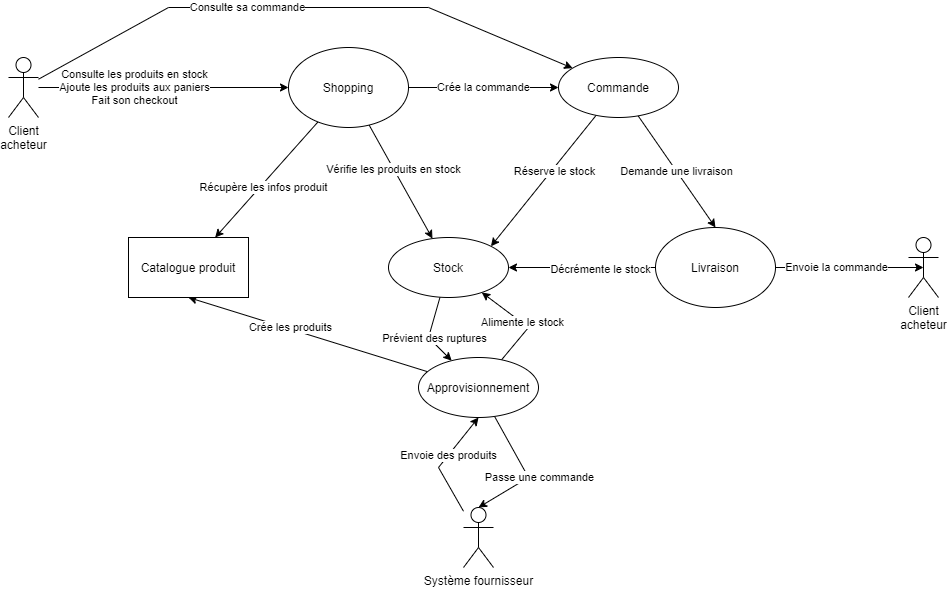

The diagram above was exported from draw.io. Its source (the exported page's mxGraphModel, read from the mxfile embedded in the PNG):
<mxGraphModel dx="1422" dy="822" grid="1" gridSize="10" guides="1" tooltips="1" connect="1" arrows="1" fold="1" page="1" pageScale="1" pageWidth="827" pageHeight="1169" math="0" shadow="0">
  <root>
    <mxCell id="0" />
    <mxCell id="1" parent="0" />
    <mxCell id="aT_SYX0qX4V0OH7xdobf-3" style="edgeStyle=orthogonalEdgeStyle;rounded=0;orthogonalLoop=1;jettySize=auto;html=1;entryX=0;entryY=0.5;entryDx=0;entryDy=0;" edge="1" parent="1" source="aT_SYX0qX4V0OH7xdobf-1" target="aT_SYX0qX4V0OH7xdobf-2">
      <mxGeometry relative="1" as="geometry" />
    </mxCell>
    <mxCell id="aT_SYX0qX4V0OH7xdobf-4" value="Consulte les produits en stock&lt;br&gt;Ajoute les produits aux paniers&lt;br&gt;Fait son checkout" style="edgeLabel;html=1;align=center;verticalAlign=middle;resizable=0;points=[];" vertex="1" connectable="0" parent="aT_SYX0qX4V0OH7xdobf-3">
      <mxGeometry x="-0.2369" y="1" relative="1" as="geometry">
        <mxPoint as="offset" />
      </mxGeometry>
    </mxCell>
    <mxCell id="aT_SYX0qX4V0OH7xdobf-22" style="edgeStyle=none;rounded=0;orthogonalLoop=1;jettySize=auto;html=1;" edge="1" parent="1" source="aT_SYX0qX4V0OH7xdobf-1" target="aT_SYX0qX4V0OH7xdobf-5">
      <mxGeometry relative="1" as="geometry">
        <Array as="points">
          <mxPoint x="220" y="140" />
          <mxPoint x="480" y="140" />
        </Array>
      </mxGeometry>
    </mxCell>
    <mxCell id="aT_SYX0qX4V0OH7xdobf-23" value="Consulte sa commande" style="edgeLabel;html=1;align=center;verticalAlign=middle;resizable=0;points=[];" vertex="1" connectable="0" parent="aT_SYX0qX4V0OH7xdobf-22">
      <mxGeometry x="-0.196" y="1" relative="1" as="geometry">
        <mxPoint as="offset" />
      </mxGeometry>
    </mxCell>
    <mxCell id="aT_SYX0qX4V0OH7xdobf-1" value="Client&lt;br&gt;acheteur" style="shape=umlActor;verticalLabelPosition=bottom;verticalAlign=top;html=1;outlineConnect=0;" vertex="1" parent="1">
      <mxGeometry x="60" y="190" width="30" height="60" as="geometry" />
    </mxCell>
    <mxCell id="aT_SYX0qX4V0OH7xdobf-6" value="Crée la commande" style="edgeStyle=orthogonalEdgeStyle;rounded=0;orthogonalLoop=1;jettySize=auto;html=1;" edge="1" parent="1" source="aT_SYX0qX4V0OH7xdobf-2" target="aT_SYX0qX4V0OH7xdobf-5">
      <mxGeometry relative="1" as="geometry" />
    </mxCell>
    <mxCell id="aT_SYX0qX4V0OH7xdobf-8" value="" style="rounded=0;orthogonalLoop=1;jettySize=auto;html=1;" edge="1" parent="1" source="aT_SYX0qX4V0OH7xdobf-2" target="aT_SYX0qX4V0OH7xdobf-7">
      <mxGeometry relative="1" as="geometry" />
    </mxCell>
    <mxCell id="aT_SYX0qX4V0OH7xdobf-9" value="Vérifie les produits en stock" style="edgeLabel;html=1;align=center;verticalAlign=middle;resizable=0;points=[];" vertex="1" connectable="0" parent="aT_SYX0qX4V0OH7xdobf-8">
      <mxGeometry x="-0.2311" y="-1" relative="1" as="geometry">
        <mxPoint as="offset" />
      </mxGeometry>
    </mxCell>
    <mxCell id="aT_SYX0qX4V0OH7xdobf-13" style="edgeStyle=none;rounded=0;orthogonalLoop=1;jettySize=auto;html=1;" edge="1" parent="1" source="aT_SYX0qX4V0OH7xdobf-2" target="aT_SYX0qX4V0OH7xdobf-12">
      <mxGeometry relative="1" as="geometry" />
    </mxCell>
    <mxCell id="aT_SYX0qX4V0OH7xdobf-14" value="Récupère les infos produit" style="edgeLabel;html=1;align=center;verticalAlign=middle;resizable=0;points=[];" vertex="1" connectable="0" parent="aT_SYX0qX4V0OH7xdobf-13">
      <mxGeometry x="0.0934" y="2" relative="1" as="geometry">
        <mxPoint as="offset" />
      </mxGeometry>
    </mxCell>
    <mxCell id="aT_SYX0qX4V0OH7xdobf-2" value="Shopping" style="ellipse;whiteSpace=wrap;html=1;" vertex="1" parent="1">
      <mxGeometry x="340" y="180" width="120" height="80" as="geometry" />
    </mxCell>
    <mxCell id="aT_SYX0qX4V0OH7xdobf-18" style="edgeStyle=none;rounded=0;orthogonalLoop=1;jettySize=auto;html=1;entryX=1;entryY=0;entryDx=0;entryDy=0;" edge="1" parent="1" source="aT_SYX0qX4V0OH7xdobf-5" target="aT_SYX0qX4V0OH7xdobf-7">
      <mxGeometry relative="1" as="geometry" />
    </mxCell>
    <mxCell id="aT_SYX0qX4V0OH7xdobf-19" value="Réserve le stock" style="edgeLabel;html=1;align=center;verticalAlign=middle;resizable=0;points=[];" vertex="1" connectable="0" parent="aT_SYX0qX4V0OH7xdobf-18">
      <mxGeometry x="-0.169" y="2" relative="1" as="geometry">
        <mxPoint as="offset" />
      </mxGeometry>
    </mxCell>
    <mxCell id="aT_SYX0qX4V0OH7xdobf-29" value="Demande une livraison" style="edgeStyle=none;rounded=0;orthogonalLoop=1;jettySize=auto;html=1;entryX=0.5;entryY=0;entryDx=0;entryDy=0;" edge="1" parent="1" source="aT_SYX0qX4V0OH7xdobf-5" target="aT_SYX0qX4V0OH7xdobf-28">
      <mxGeometry relative="1" as="geometry" />
    </mxCell>
    <mxCell id="aT_SYX0qX4V0OH7xdobf-5" value="Commande" style="ellipse;whiteSpace=wrap;html=1;" vertex="1" parent="1">
      <mxGeometry x="610" y="190" width="120" height="60" as="geometry" />
    </mxCell>
    <mxCell id="aT_SYX0qX4V0OH7xdobf-20" style="edgeStyle=none;rounded=0;orthogonalLoop=1;jettySize=auto;html=1;" edge="1" parent="1" source="aT_SYX0qX4V0OH7xdobf-7" target="aT_SYX0qX4V0OH7xdobf-11">
      <mxGeometry relative="1" as="geometry">
        <Array as="points">
          <mxPoint x="480" y="470" />
        </Array>
      </mxGeometry>
    </mxCell>
    <mxCell id="aT_SYX0qX4V0OH7xdobf-21" value="Prévient des ruptures" style="edgeLabel;html=1;align=center;verticalAlign=middle;resizable=0;points=[];" vertex="1" connectable="0" parent="aT_SYX0qX4V0OH7xdobf-20">
      <mxGeometry x="-0.2122" y="2" relative="1" as="geometry">
        <mxPoint y="12" as="offset" />
      </mxGeometry>
    </mxCell>
    <mxCell id="aT_SYX0qX4V0OH7xdobf-7" value="Stock" style="ellipse;whiteSpace=wrap;html=1;" vertex="1" parent="1">
      <mxGeometry x="440" y="370" width="120" height="60" as="geometry" />
    </mxCell>
    <mxCell id="aT_SYX0qX4V0OH7xdobf-15" value="Alimente le stock" style="edgeStyle=none;rounded=0;orthogonalLoop=1;jettySize=auto;html=1;" edge="1" parent="1" source="aT_SYX0qX4V0OH7xdobf-11" target="aT_SYX0qX4V0OH7xdobf-7">
      <mxGeometry relative="1" as="geometry">
        <Array as="points">
          <mxPoint x="580" y="460" />
        </Array>
      </mxGeometry>
    </mxCell>
    <mxCell id="aT_SYX0qX4V0OH7xdobf-16" style="edgeStyle=none;rounded=0;orthogonalLoop=1;jettySize=auto;html=1;entryX=0.5;entryY=1;entryDx=0;entryDy=0;" edge="1" parent="1" source="aT_SYX0qX4V0OH7xdobf-11" target="aT_SYX0qX4V0OH7xdobf-12">
      <mxGeometry relative="1" as="geometry" />
    </mxCell>
    <mxCell id="aT_SYX0qX4V0OH7xdobf-17" value="Crée les produits" style="edgeLabel;html=1;align=center;verticalAlign=middle;resizable=0;points=[];" vertex="1" connectable="0" parent="aT_SYX0qX4V0OH7xdobf-16">
      <mxGeometry x="0.1609" y="-2" relative="1" as="geometry">
        <mxPoint as="offset" />
      </mxGeometry>
    </mxCell>
    <mxCell id="aT_SYX0qX4V0OH7xdobf-36" style="edgeStyle=none;rounded=0;orthogonalLoop=1;jettySize=auto;html=1;entryX=0.5;entryY=0;entryDx=0;entryDy=0;entryPerimeter=0;" edge="1" parent="1" source="aT_SYX0qX4V0OH7xdobf-11" target="aT_SYX0qX4V0OH7xdobf-24">
      <mxGeometry relative="1" as="geometry">
        <Array as="points">
          <mxPoint x="580" y="610" />
        </Array>
      </mxGeometry>
    </mxCell>
    <mxCell id="aT_SYX0qX4V0OH7xdobf-37" value="Passe une commande" style="edgeLabel;html=1;align=center;verticalAlign=middle;resizable=0;points=[];" vertex="1" connectable="0" parent="aT_SYX0qX4V0OH7xdobf-36">
      <mxGeometry x="-0.1264" relative="1" as="geometry">
        <mxPoint x="17" y="12" as="offset" />
      </mxGeometry>
    </mxCell>
    <mxCell id="aT_SYX0qX4V0OH7xdobf-11" value="Approvisionnement" style="ellipse;whiteSpace=wrap;html=1;" vertex="1" parent="1">
      <mxGeometry x="470" y="490" width="120" height="60" as="geometry" />
    </mxCell>
    <mxCell id="aT_SYX0qX4V0OH7xdobf-12" value="Catalogue produit" style="rounded=0;whiteSpace=wrap;html=1;gradientColor=none;" vertex="1" parent="1">
      <mxGeometry x="180" y="370" width="120" height="60" as="geometry" />
    </mxCell>
    <mxCell id="aT_SYX0qX4V0OH7xdobf-26" style="edgeStyle=none;rounded=0;orthogonalLoop=1;jettySize=auto;html=1;entryX=0.5;entryY=1;entryDx=0;entryDy=0;" edge="1" parent="1" source="aT_SYX0qX4V0OH7xdobf-24" target="aT_SYX0qX4V0OH7xdobf-11">
      <mxGeometry relative="1" as="geometry">
        <Array as="points">
          <mxPoint x="490" y="600" />
        </Array>
      </mxGeometry>
    </mxCell>
    <mxCell id="aT_SYX0qX4V0OH7xdobf-35" value="Envoie des produits" style="edgeLabel;html=1;align=center;verticalAlign=middle;resizable=0;points=[];" vertex="1" connectable="0" parent="aT_SYX0qX4V0OH7xdobf-26">
      <mxGeometry x="0.1538" relative="1" as="geometry">
        <mxPoint as="offset" />
      </mxGeometry>
    </mxCell>
    <mxCell id="aT_SYX0qX4V0OH7xdobf-24" value="Système fournisseur" style="shape=umlActor;verticalLabelPosition=bottom;verticalAlign=top;html=1;outlineConnect=0;gradientColor=none;" vertex="1" parent="1">
      <mxGeometry x="515" y="640" width="30" height="60" as="geometry" />
    </mxCell>
    <mxCell id="aT_SYX0qX4V0OH7xdobf-30" style="edgeStyle=none;rounded=0;orthogonalLoop=1;jettySize=auto;html=1;entryX=1;entryY=0.5;entryDx=0;entryDy=0;" edge="1" parent="1" source="aT_SYX0qX4V0OH7xdobf-28" target="aT_SYX0qX4V0OH7xdobf-7">
      <mxGeometry relative="1" as="geometry" />
    </mxCell>
    <mxCell id="aT_SYX0qX4V0OH7xdobf-31" value="Décrémente le stock" style="edgeLabel;html=1;align=center;verticalAlign=middle;resizable=0;points=[];" vertex="1" connectable="0" parent="aT_SYX0qX4V0OH7xdobf-30">
      <mxGeometry x="-0.2327" y="1" relative="1" as="geometry">
        <mxPoint as="offset" />
      </mxGeometry>
    </mxCell>
    <mxCell id="aT_SYX0qX4V0OH7xdobf-33" style="edgeStyle=none;rounded=0;orthogonalLoop=1;jettySize=auto;html=1;entryX=0.5;entryY=0.5;entryDx=0;entryDy=0;entryPerimeter=0;" edge="1" parent="1" source="aT_SYX0qX4V0OH7xdobf-28" target="aT_SYX0qX4V0OH7xdobf-32">
      <mxGeometry relative="1" as="geometry" />
    </mxCell>
    <mxCell id="aT_SYX0qX4V0OH7xdobf-34" value="Envoie la commande" style="edgeLabel;html=1;align=center;verticalAlign=middle;resizable=0;points=[];" vertex="1" connectable="0" parent="aT_SYX0qX4V0OH7xdobf-33">
      <mxGeometry x="-0.1946" y="1" relative="1" as="geometry">
        <mxPoint as="offset" />
      </mxGeometry>
    </mxCell>
    <mxCell id="aT_SYX0qX4V0OH7xdobf-28" value="Livraison" style="ellipse;whiteSpace=wrap;html=1;gradientColor=none;" vertex="1" parent="1">
      <mxGeometry x="707" y="360" width="120" height="80" as="geometry" />
    </mxCell>
    <mxCell id="aT_SYX0qX4V0OH7xdobf-32" value="Client&lt;br&gt;acheteur" style="shape=umlActor;verticalLabelPosition=bottom;verticalAlign=top;html=1;outlineConnect=0;" vertex="1" parent="1">
      <mxGeometry x="960" y="370" width="30" height="60" as="geometry" />
    </mxCell>
  </root>
</mxGraphModel>